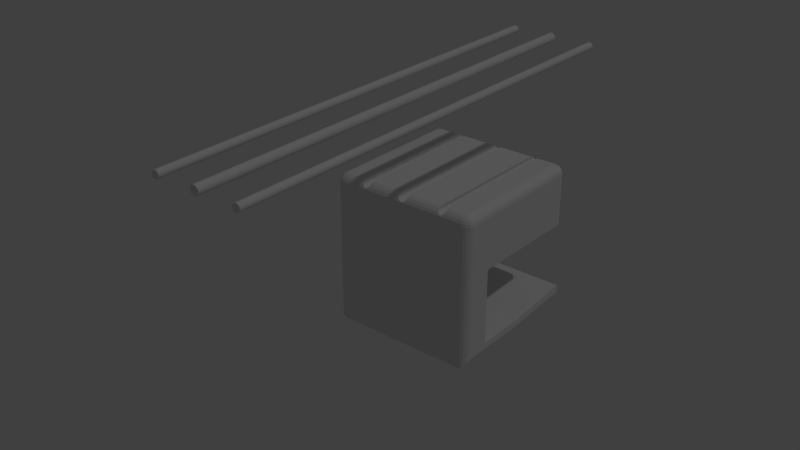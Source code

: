 # Source: cableWrangler.blend  (saved by Blender 2.76.0; exported with 4.5.12 LTS)
import bpy
from mathutils import Matrix  # noqa: F401  (used for matrix-valued properties, if any)

bpy.ops.wm.read_factory_settings(use_empty=True)
scene = bpy.context.scene
scene.name = 'Scene'

# ---- collections
col_collection_1 = bpy.data.collections.new('Collection 1'); scene.collection.children.link(col_collection_1)

# ---- world
world_world = bpy.data.worlds.new('World'); scene.world = world_world
world_world.color = (0.05088, 0.05088, 0.05088)
world_world.use_sun_shadow = False
world_world.sun_shadow_jitter_overblur = 0.0
world_world.cycles.sampling_method = 'MANUAL'
world_world.cycles.sample_map_resolution = 256

# ---- lights
light_lamp = bpy.data.lights.new('Lamp', 'POINT')
light_lamp.transmission_factor = 0.0
light_lamp.cutoff_distance = 30.0
light_lamp.energy = 100.0
light_lamp.shadow_buffer_clip_start = 1.001
light_lamp.shadow_soft_size = 0.1
light_lamp.shadow_maximum_resolution = 0.006
light_lamp.use_absolute_resolution = True
light_lamp.cycles.use_multiple_importance_sampling = False

# ---- meshes
me_cylinder = bpy.data.meshes.new('Cylinder')
me_cylinder.from_pydata([(0.0, 1.0, -1.0), (0.0, 1.0, 1.0), (0.1951, 0.9808, -1.0), (0.1951, 0.9808, 1.0), (0.3827, 0.9239, -1.0), (0.3827, 0.9239, 1.0), (0.5556, 0.8315, -1.0), (0.5556, 0.8315, 1.0), (0.7071, 0.7071, -1.0), (0.7071, 0.7071, 1.0), (0.8315, 0.5556, -1.0), (0.8315, 0.5556, 1.0), (0.9239, 0.3827, -1.0), (0.9239, 0.3827, 1.0), (0.9808, 0.1951, -1.0), (0.9808, 0.1951, 1.0), (1.0, 7.55e-08, -1.0), (1.0, 7.55e-08, 1.0), (0.9808, -0.1951, -1.0), (0.9808, -0.1951, 1.0), (0.9239, -0.3827, -1.0), (0.9239, -0.3827, 1.0), (0.8315, -0.5556, -1.0), (0.8315, -0.5556, 1.0), (0.7071, -0.7071, -1.0), (0.7071, -0.7071, 1.0), (0.5556, -0.8315, -1.0), (0.5556, -0.8315, 1.0), (0.3827, -0.9239, -1.0), (0.3827, -0.9239, 1.0), (0.1951, -0.9808, -1.0), (0.1951, -0.9808, 1.0), (-3.258e-07, -1.0, -1.0), (-3.258e-07, -1.0, 1.0), (-0.1951, -0.9808, -1.0), (-0.1951, -0.9808, 1.0), (-0.3827, -0.9239, -1.0), (-0.3827, -0.9239, 1.0), (-0.5556, -0.8315, -1.0), (-0.5556, -0.8315, 1.0), (-0.7071, -0.7071, -1.0), (-0.7071, -0.7071, 1.0), (-0.8315, -0.5556, -1.0), (-0.8315, -0.5556, 1.0), (-0.9239, -0.3827, -1.0), (-0.9239, -0.3827, 1.0), (-0.9808, -0.1951, -1.0), (-0.9808, -0.1951, 1.0), (-1.0, 9.656e-07, -1.0), (-1.0, 9.656e-07, 1.0), (-0.9808, 0.1951, -1.0), (-0.9808, 0.1951, 1.0), (-0.9239, 0.3827, -1.0), (-0.9239, 0.3827, 1.0), (-0.8315, 0.5556, -1.0), (-0.8315, 0.5556, 1.0), (-0.7071, 0.7071, -1.0), (-0.7071, 0.7071, 1.0), (-0.5556, 0.8315, -1.0), (-0.5556, 0.8315, 1.0), (-0.3827, 0.9239, -1.0), (-0.3827, 0.9239, 1.0), (-0.1951, 0.9808, -1.0), (-0.1951, 0.9808, 1.0), (22.4, 1.0, -1.0), (22.4, 1.0, 1.0), (22.6, 0.9808, -1.0), (22.6, 0.9808, 1.0), (22.79, 0.9239, -1.0), (22.79, 0.9239, 1.0), (22.96, 0.8315, -1.0), (22.96, 0.8315, 1.0), (23.11, 0.7071, -1.0), (23.11, 0.7071, 1.0), (23.23, 0.5556, -1.0), (23.23, 0.5556, 1.0), (23.33, 0.3827, -1.0), (23.33, 0.3827, 1.0), (23.38, 0.1951, -1.0), (23.38, 0.1951, 1.0), (23.4, 1.518e-07, -1.0), (23.4, 1.518e-07, 1.0), (23.38, -0.1951, -1.0), (23.38, -0.1951, 1.0), (23.33, -0.3827, -1.0), (23.33, -0.3827, 1.0), (23.23, -0.5556, -1.0), (23.23, -0.5556, 1.0), (23.11, -0.7071, -1.0), (23.11, -0.7071, 1.0), (22.96, -0.8315, -1.0), (22.96, -0.8315, 1.0), (22.79, -0.9239, -1.0), (22.79, -0.9239, 1.0), (22.6, -0.9808, -1.0), (22.6, -0.9808, 1.0), (22.4, -1.0, -1.0), (22.4, -1.0, 1.0), (22.21, -0.9808, -1.0), (22.21, -0.9808, 1.0), (22.02, -0.9239, -1.0), (22.02, -0.9239, 1.0), (21.85, -0.8315, -1.0), (21.85, -0.8315, 1.0), (21.7, -0.7071, -1.0), (21.7, -0.7071, 1.0), (21.57, -0.5556, -1.0), (21.57, -0.5556, 1.0), (21.48, -0.3827, -1.0), (21.48, -0.3827, 1.0), (21.42, -0.1951, -1.0), (21.42, -0.1951, 1.0), (21.4, 8.893e-07, -1.0), (21.4, 8.893e-07, 1.0), (21.42, 0.1951, -1.0), (21.42, 0.1951, 1.0), (21.48, 0.3827, -1.0), (21.48, 0.3827, 1.0), (21.57, 0.5556, -1.0), (21.57, 0.5556, 1.0), (21.7, 0.7071, -1.0), (21.7, 0.7071, 1.0), (21.85, 0.8315, -1.0), (21.85, 0.8315, 1.0), (22.02, 0.9239, -1.0), (22.02, 0.9239, 1.0), (22.21, 0.9808, -1.0), (22.21, 0.9808, 1.0), (11.1, 1.2, -1.0), (11.1, 1.2, 1.0), (11.33, 1.177, -1.0), (11.33, 1.177, 1.0), (11.56, 1.109, -1.0), (11.56, 1.109, 1.0), (11.76, 0.9979, -1.0), (11.76, 0.9979, 1.0), (11.95, 0.8487, -1.0), (11.95, 0.8487, 1.0), (12.09, 0.6669, -1.0), (12.09, 0.6669, 1.0), (12.21, 0.4594, -1.0), (12.21, 0.4594, 1.0), (12.27, 0.2343, -1.0), (12.27, 0.2343, 1.0), (12.3, 0.0001833, -1.0), (12.3, 0.0001833, 1.0), (12.27, -0.2339, -1.0), (12.27, -0.2339, 1.0), (12.21, -0.459, -1.0), (12.21, -0.459, 1.0), (12.09, -0.6665, -1.0), (12.09, -0.6665, 1.0), (11.95, -0.8483, -1.0), (11.95, -0.8483, 1.0), (11.76, -0.9976, -1.0), (11.76, -0.9976, 1.0), (11.56, -1.108, -1.0), (11.56, -1.108, 1.0), (11.33, -1.177, -1.0), (11.33, -1.177, 1.0), (11.1, -1.2, -1.0), (11.1, -1.2, 1.0), (10.86, -1.177, -1.0), (10.86, -1.177, 1.0), (10.64, -1.108, -1.0), (10.64, -1.108, 1.0), (10.43, -0.9976, -1.0), (10.43, -0.9976, 1.0), (10.25, -0.8483, -1.0), (10.25, -0.8483, 1.0), (10.1, -0.6665, -1.0), (10.1, -0.6665, 1.0), (9.988, -0.459, -1.0), (9.988, -0.459, 1.0), (9.92, -0.2339, -1.0), (9.92, -0.2339, 1.0), (9.897, 0.0001842, -1.0), (9.897, 0.0001842, 1.0), (9.92, 0.2343, -1.0), (9.92, 0.2343, 1.0), (9.988, 0.4594, -1.0), (9.988, 0.4594, 1.0), (10.1, 0.6669, -1.0), (10.1, 0.6669, 1.0), (10.25, 0.8487, -1.0), (10.25, 0.8487, 1.0), (10.43, 0.9979, -1.0), (10.43, 0.9979, 1.0), (10.64, 1.109, -1.0), (10.64, 1.109, 1.0), (10.86, 1.177, -1.0), (10.86, 1.177, 1.0)], [], [(0, 1, 3, 2), (2, 3, 5, 4), (4, 5, 7, 6), (6, 7, 9, 8), (8, 9, 11, 10), (10, 11, 13, 12), (12, 13, 15, 14), (14, 15, 17, 16), (16, 17, 19, 18), (18, 19, 21, 20), (20, 21, 23, 22), (22, 23, 25, 24), (24, 25, 27, 26), (26, 27, 29, 28), (28, 29, 31, 30), (30, 31, 33, 32), (32, 33, 35, 34), (34, 35, 37, 36), (36, 37, 39, 38), (38, 39, 41, 40), (40, 41, 43, 42), (42, 43, 45, 44), (44, 45, 47, 46), (46, 47, 49, 48), (48, 49, 51, 50), (50, 51, 53, 52), (52, 53, 55, 54), (54, 55, 57, 56), (56, 57, 59, 58), (58, 59, 61, 60), (3, 1, 63, 61, 59, 57, 55, 53, 51, 49, 47, 45, 43, 41, 39, 37, 35, 33, 31, 29, 27, 25, 23, 21, 19, 17, 15, 13, 11, 9, 7, 5), (62, 63, 1, 0), (60, 61, 63, 62), (0, 2, 4, 6, 8, 10, 12, 14, 16, 18, 20, 22, 24, 26, 28, 30, 32, 34, 36, 38, 40, 42, 44, 46, 48, 50, 52, 54, 56, 58, 60, 62), (64, 65, 67, 66), (66, 67, 69, 68), (68, 69, 71, 70), (70, 71, 73, 72), (72, 73, 75, 74), (74, 75, 77, 76), (76, 77, 79, 78), (78, 79, 81, 80), (80, 81, 83, 82), (82, 83, 85, 84), (84, 85, 87, 86), (86, 87, 89, 88), (88, 89, 91, 90), (90, 91, 93, 92), (92, 93, 95, 94), (94, 95, 97, 96), (96, 97, 99, 98), (98, 99, 101, 100), (100, 101, 103, 102), (102, 103, 105, 104), (104, 105, 107, 106), (106, 107, 109, 108), (108, 109, 111, 110), (110, 111, 113, 112), (112, 113, 115, 114), (114, 115, 117, 116), (116, 117, 119, 118), (118, 119, 121, 120), (120, 121, 123, 122), (122, 123, 125, 124), (67, 65, 127, 125, 123, 121, 119, 117, 115, 113, 111, 109, 107, 105, 103, 101, 99, 97, 95, 93, 91, 89, 87, 85, 83, 81, 79, 77, 75, 73, 71, 69), (126, 127, 65, 64), (124, 125, 127, 126), (64, 66, 68, 70, 72, 74, 76, 78, 80, 82, 84, 86, 88, 90, 92, 94, 96, 98, 100, 102, 104, 106, 108, 110, 112, 114, 116, 118, 120, 122, 124, 126), (128, 129, 131, 130), (130, 131, 133, 132), (132, 133, 135, 134), (134, 135, 137, 136), (136, 137, 139, 138), (138, 139, 141, 140), (140, 141, 143, 142), (142, 143, 145, 144), (144, 145, 147, 146), (146, 147, 149, 148), (148, 149, 151, 150), (150, 151, 153, 152), (152, 153, 155, 154), (154, 155, 157, 156), (156, 157, 159, 158), (158, 159, 161, 160), (160, 161, 163, 162), (162, 163, 165, 164), (164, 165, 167, 166), (166, 167, 169, 168), (168, 169, 171, 170), (170, 171, 173, 172), (172, 173, 175, 174), (174, 175, 177, 176), (176, 177, 179, 178), (178, 179, 181, 180), (180, 181, 183, 182), (182, 183, 185, 184), (184, 185, 187, 186), (186, 187, 189, 188), (131, 129, 191, 189, 187, 185, 183, 181, 179, 177, 175, 173, 171, 169, 167, 165, 163, 161, 159, 157, 155, 153, 151, 149, 147, 145, 143, 141, 139, 137, 135, 133), (190, 191, 129, 128), (188, 189, 191, 190), (128, 130, 132, 134, 136, 138, 140, 142, 144, 146, 148, 150, 152, 154, 156, 158, 160, 162, 164, 166, 168, 170, 172, 174, 176, 178, 180, 182, 184, 186, 188, 190)])
me_cylinder.use_remesh_preserve_volume = False
me_cylinder.use_remesh_preserve_attributes = False
me_cylinder.use_mirror_vertex_groups = False
me_cylinder.update()
me_plane = bpy.data.meshes.new('Plane')
me_plane.from_pydata([(0.0, 0.02448, -0.02006), (0.0, 0.02443, -0.01772), (0.05, 0.02443, -0.01772), (0.05, 0.02448, -0.02006), (0.04985, 0.02435, -0.02103), (0.0, 0.01955, -0.01819), (0.0, 0.01957, -0.02025), (0.05, 0.01955, -0.01819), (0.05, 0.01957, -0.02025), (0.0001529, 0.02435, -0.02103), (0.04985, 0.01957, -0.02122), (0.0, 0.01466, -0.01866), (0.0, 0.01467, -0.02064), (0.05, 0.01466, -0.01866), (0.05, 0.01467, -0.02064), (0.0494, 0.02392, -0.02192), (0.04985, 0.01468, -0.0216), (0.0494, 0.01958, -0.02209), (0.0, 0.009781, -0.01913), (0.0, 0.009789, -0.02107), (0.0001529, 0.01957, -0.02122), (0.0001529, 0.01468, -0.02161), (0.05, 0.009781, -0.01913), (0.05, 0.009789, -0.02107), (0.0005968, 0.02392, -0.02192), (0.04985, 0.009792, -0.02204), (0.0494, 0.01468, -0.02248), (0.0, 0.004899, -0.0196), (0.0, 0.004904, -0.02153), (0.0001529, 0.009792, -0.02204), (0.0005968, 0.01958, -0.02209), (0.05, 0.004899, -0.0196), (0.05, 0.004904, -0.02152), (0.04871, 0.02325, -0.02264), (0.04871, 0.01959, -0.02278), (0.0494, 0.009796, -0.02291), (0.04871, 0.01469, -0.02317), (0.0, 0.0, -0.02), (0.0, 0.0, -0.02187), (0.0005968, 0.01468, -0.02248), (0.0005968, 0.009796, -0.02291), (0.05, 0.0, -0.02), (0.05, 0.0, -0.02187), (0.04985, 0.004907, -0.02249), (0.001288, 0.02325, -0.02264), (0.0494, 0.00491, -0.02336), (0.04871, 0.009798, -0.0236), (0.0, -0.005, -0.02), (0.0, -0.005, -0.02187), (0.0001529, 0.004907, -0.02249), (0.001288, 0.01469, -0.02317), (0.001288, 0.01959, -0.02278), (0.05, -0.005, -0.02), (0.05, -0.005, -0.02187), (0.04985, 0.0, -0.02284), (0.04784, 0.02239, -0.02312), (0.04784, 0.01959, -0.02323), (0.04784, 0.01469, -0.02361), (0.04871, 0.004912, -0.02406), (0.04784, 0.0098, -0.02405), (0.0, -0.01, -0.02), (0.0, -0.01, -0.02187), (0.0001529, 0.0, -0.02284), (0.0001529, -0.005, -0.02284), (0.0005968, 0.00491, -0.02336), (0.001288, 0.009798, -0.0236), (0.05, -0.01, -0.02), (0.05, -0.01, -0.02187), (0.04985, -0.005, -0.02284), (0.0494, 0.0, -0.02371), (0.002159, 0.02239, -0.02312), (0.04871, 0.0, -0.0244), (0.04784, 0.004913, -0.0245), (0.0, -0.015, -0.02), (0.0, -0.015, -0.02187), (0.0001529, -0.01, -0.02284), (0.0005968, 0.0, -0.02371), (0.0005968, -0.005, -0.02371), (0.002159, 0.01469, -0.02361), (0.002159, 0.01959, -0.02323), (0.05, -0.015, -0.02), (0.05, -0.015, -0.02187), (0.04985, -0.01, -0.02284), (0.0494, -0.005, -0.02371), (0.04688, 0.02142, -0.02331), (0.04688, 0.0196, -0.02338), (0.04688, 0.01469, -0.02377), (0.04688, 0.0098, -0.0242), (0.04784, 0.0, -0.02485), (0.04688, 0.004913, -0.02465), (0.0, -0.02, -0.02), (0.0, -0.02, -0.02187), (0.0001529, -0.015, -0.02284), (0.0005968, -0.01, -0.02371), (0.001288, 0.0, -0.0244), (0.001288, -0.005, -0.0244), (0.001288, 0.004912, -0.02406), (0.002159, 0.0098, -0.02405), (0.0, -0.015, -0.015), (0.05, -0.015, -0.015), (0.05, -0.02, -0.02), (0.05, -0.02, -0.02187), (0.04985, -0.015, -0.02284), (0.0494, -0.01, -0.02371), (0.04871, -0.005, -0.0244), (0.003125, 0.02142, -0.02331), (0.04784, -0.005, -0.02485), (0.04688, 0.0, -0.025), (0.0, -0.02188, -0.02), (0.0, -0.02188, -0.02187), (0.0, -0.02, -0.015), (0.0001529, -0.02, -0.02284), (0.0005968, -0.015, -0.02371), (0.001288, -0.01, -0.0244), (0.002159, 0.0, -0.02485), (0.002159, -0.005, -0.02485), (0.003125, 0.01469, -0.02377), (0.003125, 0.0196, -0.02338), (0.0, -0.015, -0.01), (0.05, -0.015, -0.01), (0.05, -0.02, -0.015), (0.05, -0.02188, -0.02), (0.05, -0.02188, -0.02187), (0.04985, -0.02, -0.02284), (0.0494, -0.015, -0.02371), (0.04871, -0.01, -0.0244), (0.003125, 0.0098, -0.0242), (0.003125, 0.004913, -0.02465), (0.04784, -0.01, -0.02485), (0.04688, -0.005, -0.025), (0.003125, 0.0, -0.025), (0.0001529, -0.02284, -0.02284), (0.0001529, -0.02284, -0.02), (0.0, -0.02188, -0.015), (0.0, -0.02, -0.01), (0.0005968, -0.02, -0.02371), (0.001288, -0.015, -0.0244), (0.002159, -0.01, -0.02485), (0.002159, 0.004913, -0.0245), (0.003125, -0.005, -0.025), (0.0, -0.015, -0.005), (0.05, -0.015, -0.005), (0.05, -0.02, -0.01), (0.05, -0.02188, -0.015), (0.04985, -0.02284, -0.02), (0.04985, -0.02284, -0.02284), (0.0494, -0.02, -0.02371), (0.04871, -0.015, -0.0244), (0.04784, -0.015, -0.02485), (0.04688, -0.01, -0.025), (0.0001529, -0.02284, -0.015), (0.0005968, -0.02371, -0.02371), (0.0005968, -0.02371, -0.02), (0.0, -0.02188, -0.01), (0.0, -0.02, -0.005), (0.001288, -0.02, -0.0244), (0.002159, -0.015, -0.02485), (0.003125, -0.01, -0.025), (0.0, -0.015, 0.0), (0.05, -0.015, 0.0), (0.05, -0.02, -0.005), (0.05, -0.02188, -0.01), (0.04985, -0.02284, -0.015), (0.0494, -0.02371, -0.02), (0.0494, -0.02371, -0.02371), (0.04871, -0.02, -0.0244), (0.04784, -0.02, -0.02485), (0.04688, -0.015, -0.025), (0.0001529, -0.02284, -0.01), (0.0005968, -0.02371, -0.015), (0.001288, -0.0244, -0.0244), (0.001288, -0.0244, -0.02), (0.0, -0.02188, -0.005), (0.0, -0.02, 0.0), (0.002159, -0.02, -0.02485), (0.003125, -0.015, -0.025), (0.0, -0.015, 0.005), (0.05, -0.015, 0.005), (0.05, -0.02, 0.0), (0.05, -0.02188, -0.005), (0.04985, -0.02284, -0.01), (0.0494, -0.02371, -0.015), (0.04871, -0.0244, -0.02), (0.04871, -0.0244, -0.0244), (0.04784, -0.02485, -0.02485), (0.04688, -0.02, -0.025), (0.0001529, -0.02284, -0.005), (0.0005968, -0.02371, -0.01), (0.001288, -0.0244, -0.015), (0.002159, -0.02485, -0.02485), (0.002159, -0.02485, -0.02), (0.0, -0.02188, 0.0), (0.0, -0.02, 0.005), (0.003125, -0.02, -0.025), (0.0, -0.01, 0.005), (0.05, -0.01, 0.005), (0.05, -0.02, 0.005), (0.05, -0.02188, 0.0), (0.04985, -0.02284, -0.005), (0.0494, -0.02371, -0.01), (0.04871, -0.0244, -0.015), (0.04784, -0.02485, -0.02), (0.04688, -0.025, -0.025), (0.0001529, -0.02284, 0.0), (0.0005968, -0.02371, -0.005), (0.001288, -0.0244, -0.01), (0.002159, -0.02485, -0.015), (0.003125, -0.025, -0.025), (0.003125, -0.025, -0.02), (0.0, -0.02188, 0.005), (0.0, -0.02, 0.01), (0.0, -0.015, 0.01), (0.0, -0.01, 0.01), (0.0, -0.005, 0.005), (0.05, -0.005, 0.005), (0.05, -0.015, 0.01), (0.05, -0.01, 0.01), (0.05, -0.02, 0.01), (0.05, -0.02188, 0.005), (0.04985, -0.02284, 0.0), (0.0494, -0.02371, -0.005), (0.04871, -0.0244, -0.01), (0.04784, -0.02485, -0.015), (0.04688, -0.025, -0.02), (0.0001529, -0.02284, 0.005), (0.0005968, -0.02371, 0.0), (0.001288, -0.0244, -0.005), (0.002159, -0.02485, -0.01), (0.003125, -0.025, -0.015), (0.0, -0.02188, 0.01), (0.0, -0.02, 0.015), (0.0, -0.015, 0.015), (0.0, -0.01, 0.015), (0.0, -0.005, 0.01), (0.0, 0.0, 0.005), (0.05, 0.0, 0.005), (0.05, -0.005, 0.01), (0.05, -0.015, 0.015), (0.05, -0.01, 0.015), (0.05, -0.02, 0.015), (0.05, -0.02188, 0.01), (0.04985, -0.02284, 0.005), (0.0494, -0.02371, 0.0), (0.04871, -0.0244, -0.005), (0.04784, -0.02485, -0.01), (0.04688, -0.025, -0.015), (0.0001529, -0.02284, 0.01), (0.0005968, -0.02371, 0.005), (0.001288, -0.0244, 0.0), (0.002159, -0.02485, -0.005), (0.003125, -0.025, -0.01), (0.0, -0.02188, 0.015), (0.0, -0.02, 0.02), (0.0, -0.015, 0.02), (0.0, -0.01, 0.02), (0.0, -0.005, 0.015), (0.0, 0.0, 0.01), (0.0, 0.005, 0.005), (0.05, 0.005, 0.005), (0.05, 0.0, 0.01), (0.05, -0.005, 0.015), (0.05, -0.015, 0.02), (0.05, -0.01, 0.02), (0.05, -0.02, 0.02), (0.05, -0.02188, 0.015), (0.04985, -0.02284, 0.01), (0.0494, -0.02371, 0.005), (0.04871, -0.0244, 0.0), (0.04784, -0.02485, -0.005), (0.04688, -0.025, -0.01), (0.0001529, -0.02284, 0.015), (0.0005968, -0.02371, 0.01), (0.001288, -0.0244, 0.005), (0.002159, -0.02485, 0.0), (0.003125, -0.025, -0.005), (0.0, -0.02188, 0.02), (0.0, -0.02, 0.02188), (0.0, -0.015, 0.02188), (0.0, -0.01, 0.02188), (0.0, -0.005, 0.02), (0.0, 0.0, 0.015), (0.0, 0.005, 0.01), (0.0, 0.01, 0.005), (0.05, 0.01, 0.005), (0.05, 0.005, 0.01), (0.05, 0.0, 0.015), (0.05, -0.005, 0.02), (0.05, -0.015, 0.02188), (0.05, -0.01, 0.02188), (0.05, -0.02, 0.02188), (0.05, -0.02188, 0.02), (0.04985, -0.02284, 0.015), (0.0494, -0.02371, 0.01), (0.04871, -0.0244, 0.005), (0.04784, -0.02485, 0.0), (0.04688, -0.025, -0.005), (0.0001529, -0.02284, 0.02), (0.0005968, -0.02371, 0.015), (0.001288, -0.0244, 0.01), (0.002159, -0.02485, 0.005), (0.003125, -0.025, 0.0), (0.0, -0.02188, 0.02188), (0.0001529, -0.02, 0.02284), (0.0001529, -0.015, 0.02284), (0.0001529, -0.01, 0.02284), (0.0, -0.005, 0.02188), (0.0, 0.0, 0.02), (0.0, 0.005, 0.015), (0.0, 0.01, 0.01), (0.0, 0.015, 0.005), (0.05, 0.015, 0.005), (0.05, 0.01, 0.01), (0.05, 0.005, 0.015), (0.05, 0.0, 0.02), (0.05, -0.005, 0.02188), (0.04985, -0.01, 0.02284), (0.04985, -0.015, 0.02284), (0.04985, -0.02, 0.02284), (0.05, -0.02188, 0.02188), (0.04985, -0.02284, 0.02), (0.0494, -0.02371, 0.015), (0.04871, -0.0244, 0.01), (0.04784, -0.02485, 0.005), (0.04688, -0.025, 0.0), (0.0005968, -0.02371, 0.02), (0.001288, -0.0244, 0.015), (0.002159, -0.02485, 0.01), (0.003125, -0.025, 0.005), (0.0001531, -0.02188, 0.02284), (0.0005968, -0.02, 0.02371), (0.0005968, -0.015, 0.02371), (0.0001529, -0.005, 0.02284), (0.0005968, -0.01, 0.02371), (0.0, 0.0, 0.02188), (0.0, 0.005, 0.02), (0.0, 0.01, 0.015), (0.0, 0.015, 0.01), (0.0, 0.02, 0.005), (0.05, 0.02, 0.005), (0.05, 0.015, 0.01), (0.05, 0.01, 0.015), (0.05, 0.005, 0.02), (0.05, 0.0, 0.02188), (0.04985, -0.005, 0.02284), (0.0494, -0.01, 0.02371), (0.0494, -0.015, 0.02371), (0.0494, -0.02, 0.02371), (0.04985, -0.02284, 0.02188), (0.0494, -0.02371, 0.02), (0.04871, -0.0244, 0.015), (0.04784, -0.02485, 0.01), (0.04688, -0.025, 0.005), (0.0001531, -0.02284, 0.02188), (0.001288, -0.0244, 0.02), (0.002159, -0.02485, 0.015), (0.003125, -0.025, 0.01), (0.0003343, -0.02287, 0.02287), (0.0005966, -0.02188, 0.02371), (0.001288, -0.02, 0.0244), (0.001288, -0.015, 0.0244), (0.0001529, 0.0, 0.02284), (0.0005968, -0.005, 0.02371), (0.001288, -0.01, 0.0244), (0.0, 0.005, 0.02188), (0.0, 0.01, 0.02), (0.0, 0.015, 0.015), (0.0, 0.02, 0.01), (0.0, 0.02188, 0.005), (0.0001529, 0.02284, 0.005), (0.0005968, 0.02371, 0.005), (0.001288, 0.0244, 0.005), (0.002159, 0.02485, 0.005), (0.003125, 0.025, 0.005), (0.04688, 0.025, 0.005), (0.04784, 0.02485, 0.005), (0.04871, 0.0244, 0.005), (0.0494, 0.02371, 0.005), (0.04985, 0.02284, 0.005), (0.05, 0.02188, 0.005), (0.05, 0.02, 0.01), (0.05, 0.015, 0.015), (0.05, 0.01, 0.02), (0.05, 0.005, 0.02188), (0.04985, 0.0, 0.02284), (0.0494, -0.005, 0.02371), (0.04871, -0.01, 0.0244), (0.04871, -0.015, 0.0244), (0.04871, -0.02, 0.0244), (0.04985, -0.02188, 0.02284), (0.04967, -0.02287, 0.02287), (0.0494, -0.02371, 0.02188), (0.04871, -0.0244, 0.02), (0.04784, -0.02485, 0.015), (0.04688, -0.025, 0.01), (0.0005966, -0.02371, 0.02188), (0.002159, -0.02485, 0.02), (0.003125, -0.025, 0.015), (0.0007552, -0.02284, 0.02367), (0.001288, -0.02188, 0.0244), (0.002159, -0.02, 0.02485), (0.002159, -0.015, 0.02485), (0.0001529, 0.005, 0.02284), (0.0005968, 0.0, 0.02371), (0.001288, -0.005, 0.0244), (0.002159, -0.01, 0.02485), (0.0, 0.01, 0.02188), (0.0, 0.015, 0.02), (0.0, 0.02, 0.015), (0.0, 0.02188, 0.01), (0.0001529, 0.02284, 0.01), (0.0005968, 0.02371, 0.01), (0.001288, 0.0244, 0.01), (0.002159, 0.02485, 0.01), (0.003125, 0.025, 0.01), (0.04688, 0.025, 0.01), (0.04784, 0.02485, 0.01), (0.04871, 0.0244, 0.01), (0.0494, 0.02371, 0.01), (0.04985, 0.02284, 0.01), (0.05, 0.02188, 0.01), (0.05, 0.02, 0.015), (0.05, 0.015, 0.02), (0.05, 0.01, 0.02188), (0.04985, 0.005, 0.02284), (0.0494, 0.0, 0.02371), (0.04871, -0.005, 0.0244), (0.04784, -0.01, 0.02485), (0.04784, -0.015, 0.02485), (0.04784, -0.02, 0.02485), (0.0494, -0.02188, 0.02371), (0.04924, -0.02367, 0.02284), (0.04871, -0.0244, 0.02188), (0.04784, -0.02485, 0.02), (0.04688, -0.025, 0.015), (0.0007529, -0.02367, 0.02283), (0.001288, -0.0244, 0.02188), (0.003125, -0.025, 0.02), (0.001052, -0.02353, 0.02353), (0.002159, -0.02188, 0.02485), (0.003125, -0.02, 0.025), (0.003125, -0.015, 0.025), (0.0001529, 0.01, 0.02284), (0.0005968, 0.005, 0.02371), (0.001288, 0.0, 0.0244), (0.002159, -0.005, 0.02485), (0.003125, -0.01, 0.025), (0.0, 0.015, 0.02188), (0.0, 0.02, 0.02), (0.0, 0.02188, 0.015), (0.0001529, 0.02284, 0.015), (0.0005968, 0.02371, 0.015), (0.001288, 0.0244, 0.015), (0.002159, 0.02485, 0.015), (0.003125, 0.025, 0.015), (0.04688, 0.025, 0.015), (0.04784, 0.02485, 0.015), (0.04871, 0.0244, 0.015), (0.0494, 0.02371, 0.015), (0.04985, 0.02284, 0.015), (0.05, 0.02188, 0.015), (0.05, 0.02, 0.02), (0.05, 0.015, 0.02188), (0.04985, 0.01, 0.02284), (0.0494, 0.005, 0.02371), (0.04871, 0.0, 0.0244), (0.04784, -0.005, 0.02485), (0.04688, -0.01, 0.025), (0.04688, -0.015, 0.025), (0.04688, -0.02, 0.025), (0.04871, -0.02188, 0.0244), (0.04925, -0.02283, 0.02367), (0.04895, -0.02353, 0.02353), (0.04784, -0.02485, 0.02188), (0.04688, -0.025, 0.02), (0.001329, -0.02424, 0.02284), (0.002159, -0.02485, 0.02188), (0.001331, -0.02283, 0.02425), (0.003125, -0.02188, 0.025), (0.01059, -0.02, 0.025), (0.01059, -0.015, 0.025), (0.0001529, 0.015, 0.02284), (0.0005968, 0.01, 0.02371), (0.001288, 0.005, 0.0244), (0.002159, 0.0, 0.02485), (0.003125, -0.005, 0.025), (0.01059, -0.01, 0.025), (0.0, 0.02, 0.02188), (0.0, 0.02188, 0.02), (0.0001529, 0.02284, 0.02), (0.0005968, 0.02371, 0.02), (0.001288, 0.0244, 0.02), (0.002159, 0.02485, 0.02), (0.003125, 0.025, 0.02), (0.04688, 0.025, 0.02), (0.04784, 0.02485, 0.02), (0.04871, 0.0244, 0.02), (0.0494, 0.02371, 0.02), (0.04985, 0.02284, 0.02), (0.05, 0.02188, 0.02), (0.05, 0.02, 0.02188), (0.04985, 0.015, 0.02284), (0.0494, 0.01, 0.02371), (0.04871, 0.005, 0.0244), (0.04784, 0.0, 0.02485), (0.04688, -0.005, 0.025), (0.04077, -0.015, 0.025), (0.04077, -0.01, 0.025), (0.04077, -0.02, 0.025), (0.04784, -0.02188, 0.02485), (0.04867, -0.02284, 0.02424), (0.04867, -0.02425, 0.02283), (0.04688, -0.025, 0.02188), (0.001472, -0.02395, 0.02353), (0.003125, -0.025, 0.02188), (0.001472, -0.02353, 0.02395), (0.002128, -0.02287, 0.02467), (0.01059, -0.02188, 0.025), (0.0001529, 0.02, 0.02284), (0.0005968, 0.015, 0.02371), (0.001288, 0.01, 0.0244), (0.002159, 0.005, 0.02485), (0.003125, 0.0, 0.025), (0.01059, -0.005, 0.025), (0.0, 0.02188, 0.02188), (0.0001531, 0.02284, 0.02188), (0.0005966, 0.02371, 0.02188), (0.001288, 0.0244, 0.02188), (0.002159, 0.02485, 0.02188), (0.003125, 0.025, 0.02188), (0.04688, 0.025, 0.02188), (0.04784, 0.02485, 0.02188), (0.04871, 0.0244, 0.02188), (0.0494, 0.02371, 0.02188), (0.04985, 0.02284, 0.02188), (0.05, 0.02188, 0.02188), (0.04985, 0.02, 0.02284), (0.0494, 0.015, 0.02371), (0.04871, 0.01, 0.0244), (0.04784, 0.005, 0.02485), (0.04688, 0.0, 0.025), (0.04077, -0.005, 0.025), (0.04077, -0.02188, 0.025), (0.04688, -0.02188, 0.025), (0.04853, -0.02353, 0.02395), (0.04853, -0.02395, 0.02353), (0.04787, -0.02467, 0.02287), (0.002133, -0.02467, 0.02287), (0.04688, -0.02485, 0.02284), (0.003125, -0.02485, 0.02284), (0.003125, -0.02284, 0.02485), (0.01051, -0.02284, 0.02485), (0.01052, -0.02269, 0.02487), (0.0005968, 0.02, 0.02371), (0.001288, 0.015, 0.0244), (0.002159, 0.01, 0.02485), (0.003125, 0.005, 0.025), (0.01059, 0.0, 0.025), (0.003125, 0.02485, 0.02284), (0.04688, 0.02485, 0.02284), (0.04985, 0.02188, 0.02284), (0.0494, 0.02, 0.02371), (0.04871, 0.015, 0.0244), (0.04784, 0.01, 0.02485), (0.04688, 0.005, 0.025), (0.04077, 0.0, 0.025), (0.04084, -0.02284, 0.02485), (0.04688, -0.02284, 0.02485), (0.04084, -0.02269, 0.02487), (0.04787, -0.02287, 0.02467), (0.002166, -0.02425, 0.02367), (0.04688, -0.0244, 0.02371), (0.04073, -0.0244, 0.02371), (0.04072, -0.02441, 0.0237), (0.04056, -0.02451, 0.02351), (0.04037, -0.02459, 0.02335), (0.04016, -0.02464, 0.02324), (0.03992, -0.02468, 0.02317), (0.0398, -0.02469, 0.02315), (0.03968, -0.02469, 0.02314), (0.03956, -0.02469, 0.02315), (0.03944, -0.02468, 0.02317), (0.0392, -0.02464, 0.02324), (0.03899, -0.02459, 0.02335), (0.0388, -0.02451, 0.02351), (0.03864, -0.02441, 0.0237), (0.03863, -0.0244, 0.02371), (0.02688, -0.0244, 0.02371), (0.0268, -0.02448, 0.02356), (0.02661, -0.0246, 0.02333), (0.02638, -0.02469, 0.02315), (0.02612, -0.02476, 0.02301), (0.02584, -0.02481, 0.02292), (0.02555, -0.02482, 0.02289), (0.02526, -0.02481, 0.02292), (0.02497, -0.02476, 0.02301), (0.02471, -0.02469, 0.02315), (0.02449, -0.0246, 0.02333), (0.0243, -0.02448, 0.02356), (0.02422, -0.0244, 0.02371), (0.01272, -0.0244, 0.02371), (0.01272, -0.02441, 0.0237), (0.01256, -0.02451, 0.02351), (0.01237, -0.02459, 0.02335), (0.01216, -0.02464, 0.02324), (0.01192, -0.02468, 0.02317), (0.0118, -0.02469, 0.02315), (0.01168, -0.02469, 0.02314), (0.01155, -0.02469, 0.02315), (0.01143, -0.02468, 0.02317), (0.0112, -0.02464, 0.02324), (0.01098, -0.02459, 0.02335), (0.01079, -0.02451, 0.02351), (0.01064, -0.02441, 0.0237), (0.01063, -0.0244, 0.02371), (0.003125, -0.0244, 0.02371), (0.002163, -0.02367, 0.02424), (0.003125, -0.02371, 0.0244), (0.01043, -0.02371, 0.0244), (0.01045, -0.02325, 0.02464), (0.0001531, 0.02188, 0.02284), (0.001288, 0.02, 0.0244), (0.002159, 0.015, 0.02485), (0.003125, 0.01, 0.025), (0.01059, 0.005, 0.025), (0.0003343, 0.02287, 0.02287), (0.0007552, 0.02367, 0.02284), (0.001331, 0.02425, 0.02283), (0.002128, 0.02467, 0.02287), (0.003125, 0.0244, 0.02371), (0.01063, 0.0244, 0.02371), (0.01064, 0.02441, 0.0237), (0.01079, 0.02451, 0.02351), (0.01098, 0.02459, 0.02335), (0.0112, 0.02464, 0.02324), (0.01143, 0.02468, 0.02317), (0.01164, 0.02469, 0.02315), (0.01168, 0.02469, 0.02314), (0.01188, 0.02468, 0.02316), (0.01192, 0.02468, 0.02317), (0.01216, 0.02464, 0.02324), (0.01237, 0.02459, 0.02335), (0.01256, 0.02451, 0.02351), (0.01272, 0.02441, 0.0237), (0.01272, 0.0244, 0.02371), (0.02422, 0.0244, 0.02371), (0.0243, 0.02448, 0.02356), (0.02449, 0.0246, 0.02333), (0.02471, 0.02469, 0.02315), (0.02497, 0.02476, 0.02301), (0.02526, 0.02481, 0.02292), (0.02555, 0.02482, 0.02289), (0.02584, 0.02481, 0.02292), (0.02612, 0.02476, 0.02301), (0.02638, 0.02469, 0.02315), (0.02661, 0.0246, 0.02333), (0.0268, 0.02448, 0.02356), (0.02688, 0.0244, 0.02371), (0.03863, 0.0244, 0.02371), (0.03864, 0.02441, 0.0237), (0.0388, 0.02451, 0.02351), (0.03899, 0.02459, 0.02335), (0.0392, 0.02464, 0.02324), (0.03944, 0.02468, 0.02317), (0.03964, 0.02469, 0.02315), (0.03968, 0.02469, 0.02314), (0.03988, 0.02468, 0.02316), (0.03992, 0.02468, 0.02317), (0.04016, 0.02464, 0.02324), (0.04037, 0.02459, 0.02335), (0.04056, 0.02451, 0.02351), (0.04072, 0.02441, 0.0237), (0.04073, 0.0244, 0.02371), (0.04688, 0.0244, 0.02371), (0.04787, 0.02467, 0.02287), (0.04867, 0.02424, 0.02284), (0.04925, 0.02367, 0.02283), (0.04967, 0.02287, 0.02287), (0.0494, 0.02188, 0.02371), (0.04871, 0.02, 0.0244), (0.04784, 0.015, 0.02485), (0.04688, 0.01, 0.025), (0.04077, 0.005, 0.025), (0.04093, -0.02371, 0.0244), (0.04688, -0.02371, 0.0244), (0.04091, -0.02325, 0.02464), (0.04783, -0.02367, 0.02425), (0.04784, -0.02424, 0.02367), (0.04093, -0.02372, 0.02439), (0.04091, -0.02397, 0.02415), (0.04084, -0.0242, 0.02391), (0.03853, -0.0242, 0.02391), (0.03845, -0.02397, 0.02415), (0.03843, -0.02372, 0.02439), (0.03843, -0.02371, 0.0244), (0.02705, -0.02371, 0.0244), (0.02705, -0.02372, 0.02439), (0.02702, -0.02402, 0.0241), (0.02693, -0.0243, 0.02382), (0.02416, -0.0243, 0.02382), (0.02408, -0.02402, 0.0241), (0.02405, -0.02372, 0.02439), (0.02405, -0.02371, 0.0244), (0.01293, -0.02371, 0.0244), (0.01293, -0.02372, 0.02439), (0.0129, -0.02397, 0.02415), (0.01283, -0.0242, 0.02391), (0.01052, -0.0242, 0.02391), (0.01045, -0.02397, 0.02415), (0.01043, -0.02372, 0.02439), (0.0005966, 0.02188, 0.02371), (0.002159, 0.02, 0.02485), (0.003125, 0.015, 0.025), (0.01059, 0.01, 0.025), (0.002163, 0.02424, 0.02367), (0.003125, 0.02371, 0.0244), (0.01043, 0.02371, 0.0244), (0.01043, 0.02372, 0.02439), (0.01045, 0.02397, 0.02415), (0.01052, 0.0242, 0.02391), (0.01293, 0.02371, 0.0244), (0.02405, 0.02371, 0.0244), (0.02405, 0.02372, 0.02439), (0.02408, 0.02402, 0.0241), (0.02416, 0.0243, 0.02382), (0.01283, 0.0242, 0.02391), (0.0129, 0.02397, 0.02415), (0.01293, 0.02372, 0.02439), (0.02705, 0.02371, 0.0244), (0.03843, 0.02371, 0.0244), (0.03843, 0.02372, 0.02439), (0.03845, 0.02397, 0.02415), (0.03853, 0.0242, 0.02391), (0.02693, 0.0243, 0.02382), (0.02702, 0.02402, 0.0241), (0.02705, 0.02372, 0.02439), (0.04093, 0.02371, 0.0244), (0.04688, 0.02371, 0.0244), (0.04084, 0.0242, 0.02391), (0.04091, 0.02397, 0.02415), (0.04093, 0.02372, 0.02439), (0.04783, 0.02425, 0.02367), (0.04924, 0.02284, 0.02367), (0.04871, 0.02188, 0.0244), (0.04784, 0.02, 0.02485), (0.04688, 0.015, 0.025), (0.04077, 0.01, 0.025), (0.03845, -0.02325, 0.02464), (0.03852, -0.02284, 0.02485), (0.02697, -0.02284, 0.02485), (0.02702, -0.02316, 0.02469), (0.02408, -0.02316, 0.02469), (0.02413, -0.02284, 0.02485), (0.01284, -0.02284, 0.02485), (0.0129, -0.02325, 0.02464), (0.0007529, 0.02283, 0.02367), (0.001288, 0.02188, 0.0244), (0.003125, 0.02, 0.025), (0.01059, 0.015, 0.025), (0.001052, 0.02353, 0.02353), (0.001472, 0.02395, 0.02353), (0.003125, 0.02284, 0.02485), (0.01051, 0.02284, 0.02485), (0.01045, 0.02325, 0.02464), (0.01284, 0.02284, 0.02485), (0.02413, 0.02284, 0.02485), (0.02408, 0.02316, 0.02469), (0.0129, 0.02325, 0.02464), (0.02697, 0.02284, 0.02485), (0.03852, 0.02284, 0.02485), (0.03845, 0.02325, 0.02464), (0.02702, 0.02316, 0.02469), (0.04084, 0.02284, 0.02485), (0.04688, 0.02284, 0.02485), (0.04091, 0.02325, 0.02464), (0.04784, 0.02367, 0.02424), (0.04853, 0.02395, 0.02353), (0.04895, 0.02353, 0.02353), (0.04784, 0.02188, 0.02485), (0.04688, 0.02, 0.025), (0.04077, 0.015, 0.025), (0.03853, -0.02269, 0.02487), (0.03859, -0.02188, 0.025), (0.02692, -0.02188, 0.025), (0.02693, -0.02209, 0.02497), (0.02416, -0.02209, 0.02497), (0.02418, -0.02188, 0.025), (0.01276, -0.02188, 0.025), (0.01283, -0.02269, 0.02487), (0.001329, 0.02284, 0.02424), (0.002159, 0.02188, 0.02485), (0.01059, 0.02, 0.025), (0.002166, 0.02367, 0.02425), (0.003125, 0.02188, 0.025), (0.01059, 0.02188, 0.025), (0.01052, 0.02269, 0.02487), (0.01276, 0.02188, 0.025), (0.02418, 0.02188, 0.025), (0.02416, 0.02209, 0.02497), (0.01283, 0.02269, 0.02487), (0.02692, 0.02188, 0.025), (0.03859, 0.02188, 0.025), (0.03853, 0.02269, 0.02487), (0.02693, 0.02209, 0.02497), (0.04077, 0.02188, 0.025), (0.04688, 0.02188, 0.025), (0.04084, 0.02269, 0.02487), (0.04853, 0.02353, 0.02395), (0.04867, 0.02283, 0.02425), (0.04077, 0.02, 0.025), (0.03859, -0.02, 0.025), (0.02692, -0.02, 0.025), (0.02418, -0.02, 0.025), (0.01276, -0.02, 0.025), (0.001472, 0.02353, 0.02395), (0.002133, 0.02287, 0.02467), (0.01276, 0.02, 0.025), (0.02418, 0.02, 0.025), (0.02692, 0.02, 0.025), (0.03859, 0.02, 0.025), (0.04787, 0.02287, 0.02467), (0.03859, -0.015, 0.025), (0.02692, -0.015, 0.025), (0.02418, -0.015, 0.025), (0.01276, -0.015, 0.025), (0.01276, 0.015, 0.025), (0.02418, 0.015, 0.025), (0.02692, 0.015, 0.025), (0.03859, 0.015, 0.025), (0.03859, -0.01, 0.025), (0.02692, -0.01, 0.025), (0.02418, -0.01, 0.025), (0.01276, -0.01, 0.025), (0.01276, 0.01, 0.025), (0.02418, 0.01, 0.025), (0.02692, 0.01, 0.025), (0.03859, 0.01, 0.025), (0.03859, -0.005, 0.025), (0.02692, -0.005, 0.025), (0.02418, -0.005, 0.025), (0.01276, -0.005, 0.025), (0.01276, 0.005, 0.025), (0.02418, 0.005, 0.025), (0.02692, 0.005, 0.025), (0.03859, 0.005, 0.025), (0.03859, 0.0, 0.025), (0.02692, 0.0, 0.025), (0.02418, 0.0, 0.025), (0.01276, 0.0, 0.025)], [], [(0, 1, 2, 3), (3, 4, 9, 0), (5, 1, 0, 6), (1, 5, 7, 2), (7, 8, 3, 2), (10, 4, 3, 8), (11, 5, 6, 12), (0, 9, 20, 6), (5, 11, 13, 7), (13, 14, 8, 7), (4, 15, 24, 9), (16, 10, 8, 14), (10, 17, 15, 4), (18, 11, 12, 19), (12, 6, 20, 21), (11, 18, 22, 13), (22, 23, 14, 13), (16, 14, 23, 25), (16, 26, 17, 10), (27, 18, 19, 28), (19, 12, 21, 29), (20, 30, 39, 21), (9, 24, 30, 20), (18, 27, 31, 22), (31, 32, 23, 22), (15, 33, 44, 24), (17, 34, 33, 15), (25, 35, 26, 16), (37, 27, 28, 38), (19, 29, 49, 28), (29, 21, 39, 40), (27, 37, 41, 31), (41, 42, 32, 31), (43, 25, 23, 32), (34, 17, 26, 36), (35, 25, 43, 45), (36, 26, 35, 46), (47, 37, 38, 48), (28, 49, 62, 38), (29, 40, 64, 49), (24, 44, 51, 30), (37, 47, 52, 41), (52, 53, 42, 41), (42, 54, 43, 32), (33, 55, 70, 44), (34, 56, 55, 33), (36, 57, 56, 34), (45, 58, 46, 35), (46, 59, 57, 36), (60, 47, 48, 61), (48, 38, 62, 63), (65, 40, 39, 50), (50, 39, 30, 51), (47, 60, 66, 52), (66, 67, 53, 52), (68, 54, 42, 53), (45, 43, 54, 69), (58, 45, 69, 71), (59, 46, 58, 72), (73, 60, 61, 74), (61, 48, 63, 75), (63, 62, 76, 77), (49, 64, 76, 62), (40, 65, 96, 64), (50, 78, 97, 65), (51, 79, 78, 50), (44, 70, 79, 51), (60, 73, 80, 66), (80, 81, 67, 66), (82, 68, 53, 67), (83, 69, 54, 68), (55, 84, 105, 70), (56, 85, 84, 55), (57, 86, 85, 56), (59, 87, 86, 57), (72, 58, 71, 88), (72, 89, 87, 59), (90, 73, 74, 91), (74, 61, 75, 92), (75, 63, 77, 93), (77, 76, 94, 95), (73, 98, 99, 80), (100, 101, 81, 80), (102, 82, 67, 81), (103, 83, 68, 82), (104, 71, 69, 83), (106, 88, 71, 104), (88, 107, 89, 72), (108, 90, 91, 109), (110, 98, 73, 90), (91, 74, 92, 111), (92, 75, 93, 112), (93, 77, 95, 113), (64, 96, 94, 76), (95, 94, 114, 115), (98, 118, 119, 99), (120, 100, 80, 99), (121, 122, 101, 100), (123, 102, 81, 101), (124, 103, 82, 102), (125, 104, 83, 103), (117, 105, 84, 85), (116, 117, 85, 86), (126, 116, 86, 87), (127, 126, 87, 89), (128, 106, 104, 125), (129, 107, 88, 106), (130, 127, 89, 107), (108, 109, 131, 132), (133, 110, 90, 108), (109, 91, 111, 131), (134, 118, 98, 110), (111, 92, 112, 135), (112, 93, 113, 136), (113, 95, 115, 137), (96, 138, 114, 94), (115, 114, 130, 139), (138, 96, 65, 97), (126, 97, 78, 116), (116, 78, 79, 117), (117, 79, 70, 105), (118, 140, 141, 119), (142, 120, 99, 119), (143, 121, 100, 120), (144, 145, 122, 121), (145, 123, 101, 122), (146, 124, 102, 123), (147, 125, 103, 124), (127, 138, 97, 126), (148, 128, 125, 147), (149, 129, 106, 128), (139, 130, 107, 129), (130, 114, 138, 127), (133, 108, 132, 150), (132, 131, 151, 152), (153, 134, 110, 133), (131, 111, 135, 151), (154, 140, 118, 134), (135, 112, 136, 155), (136, 113, 137, 156), (137, 115, 139, 157), (140, 158, 159, 141), (160, 142, 119, 141), (161, 143, 120, 142), (162, 144, 121, 143), (163, 164, 145, 144), (164, 146, 123, 145), (165, 147, 124, 146), (166, 148, 147, 165), (167, 149, 128, 148), (157, 139, 129, 149), (153, 133, 150, 168), (150, 132, 152, 169), (152, 151, 170, 171), (172, 154, 134, 153), (151, 135, 155, 170), (173, 158, 140, 154), (155, 136, 156, 174), (156, 137, 157, 175), (158, 176, 177, 159), (178, 160, 141, 159), (179, 161, 142, 160), (180, 162, 143, 161), (181, 163, 144, 162), (182, 183, 164, 163), (183, 165, 146, 164), (184, 166, 165, 183), (185, 167, 148, 166), (175, 157, 149, 167), (172, 153, 168, 186), (168, 150, 169, 187), (169, 152, 171, 188), (171, 170, 189, 190), (191, 173, 154, 172), (170, 155, 174, 189), (192, 176, 158, 173), (174, 156, 175, 193), (176, 194, 195, 177), (196, 178, 159, 177), (197, 179, 160, 178), (198, 180, 161, 179), (199, 181, 162, 180), (200, 182, 163, 181), (201, 184, 183, 182), (202, 185, 166, 184), (193, 175, 167, 185), (191, 172, 186, 203), (186, 168, 187, 204), (187, 169, 188, 205), (188, 171, 190, 206), (190, 189, 207, 208), (209, 192, 173, 191), (189, 174, 193, 207), (210, 211, 176, 192), (211, 212, 194, 176), (194, 213, 214, 195), (215, 177, 195, 216), (217, 196, 177, 215), (218, 197, 178, 196), (219, 198, 179, 197), (220, 199, 180, 198), (221, 200, 181, 199), (222, 201, 182, 200), (223, 202, 184, 201), (207, 193, 185, 202), (209, 191, 203, 224), (203, 186, 204, 225), (204, 187, 205, 226), (205, 188, 206, 227), (206, 190, 208, 228), (208, 207, 202, 223), (229, 210, 192, 209), (230, 231, 211, 210), (231, 232, 212, 211), (212, 233, 213, 194), (213, 234, 235, 214), (216, 195, 214, 236), (237, 215, 216, 238), (239, 217, 215, 237), (240, 218, 196, 217), (241, 219, 197, 218), (242, 220, 198, 219), (243, 221, 199, 220), (244, 222, 200, 221), (245, 223, 201, 222), (229, 209, 224, 246), (224, 203, 225, 247), (225, 204, 226, 248), (226, 205, 227, 249), (227, 206, 228, 250), (228, 208, 223, 245), (251, 230, 210, 229), (252, 253, 231, 230), (253, 254, 232, 231), (232, 255, 233, 212), (233, 256, 234, 213), (234, 257, 258, 235), (236, 214, 235, 259), (238, 216, 236, 260), (261, 237, 238, 262), (263, 239, 237, 261), (264, 240, 217, 239), (265, 241, 218, 240), (266, 242, 219, 241), (267, 243, 220, 242), (268, 244, 221, 243), (269, 245, 222, 244), (251, 229, 246, 270), (246, 224, 247, 271), (247, 225, 248, 272), (248, 226, 249, 273), (249, 227, 250, 274), (250, 228, 245, 269), (275, 252, 230, 251), (276, 277, 253, 252), (277, 278, 254, 253), (254, 279, 255, 232), (255, 280, 256, 233), (256, 281, 257, 234), (257, 282, 283, 258), (259, 235, 258, 284), (260, 236, 259, 285), (262, 238, 260, 286), (287, 261, 262, 288), (289, 263, 261, 287), (290, 264, 239, 263), (291, 265, 240, 264), (292, 266, 241, 265), (293, 267, 242, 266), (294, 268, 243, 267), (295, 269, 244, 268), (275, 251, 270, 296), (270, 246, 271, 297), (271, 247, 272, 298), (272, 248, 273, 299), (273, 249, 274, 300), (274, 250, 269, 295), (301, 276, 252, 275), (277, 276, 302, 303), (278, 277, 303, 304), (278, 305, 279, 254), (279, 306, 280, 255), (280, 307, 281, 256), (281, 308, 282, 257), (282, 309, 310, 283), (284, 258, 283, 311), (285, 259, 284, 312), (286, 260, 285, 313), (288, 262, 286, 314), (315, 316, 287, 288), (316, 317, 289, 287), (318, 290, 263, 289), (319, 291, 264, 290), (320, 292, 265, 291), (321, 293, 266, 292), (322, 294, 267, 293), (323, 295, 268, 294), (275, 296, 352, 301), (296, 270, 297, 324), (297, 271, 298, 325), (298, 272, 299, 326), (299, 273, 300, 327), (300, 274, 295, 323), (301, 328, 302, 276), (303, 302, 329, 330), (305, 278, 304, 331), (304, 303, 330, 332), (305, 333, 306, 279), (306, 334, 307, 280), (307, 335, 308, 281), (308, 336, 309, 282), (309, 337, 338, 310), (311, 283, 310, 339), (312, 284, 311, 340), (313, 285, 312, 341), (314, 286, 313, 342), (343, 315, 288, 314), (344, 345, 316, 315), (345, 346, 317, 316), (289, 317, 388, 318), (318, 347, 319, 290), (348, 320, 291, 319), (349, 321, 292, 320), (350, 322, 293, 321), (351, 323, 294, 322), (296, 324, 394, 352), (324, 297, 325, 353), (325, 298, 326, 354), (326, 299, 327, 355), (327, 300, 323, 351), (328, 301, 352, 356), (328, 357, 329, 302), (330, 329, 358, 359), (333, 305, 331, 360), (331, 304, 332, 361), (332, 330, 359, 362), (333, 363, 334, 306), (334, 364, 335, 307), (335, 365, 336, 308), (336, 366, 337, 309), (337, 367, 368, 369, 370, 371, 372, 373, 374, 375, 376, 377, 378, 338), (339, 310, 338, 379), (340, 311, 339, 380), (341, 312, 340, 381), (342, 313, 341, 382), (383, 343, 314, 342), (384, 344, 315, 343), (385, 386, 345, 344), (386, 387, 346, 345), (317, 346, 429, 388), (347, 318, 388, 389), (347, 390, 348, 319), (391, 349, 320, 348), (392, 350, 321, 349), (393, 351, 322, 350), (324, 353, 435, 394), (353, 325, 354, 395), (354, 326, 355, 396), (355, 327, 351, 393), (357, 328, 356, 397), (357, 398, 358, 329), (359, 358, 399, 400), (363, 333, 360, 401), (360, 331, 361, 402), (361, 332, 362, 403), (362, 359, 400, 404), (363, 405, 364, 334), (364, 406, 365, 335), (365, 407, 366, 336), (366, 408, 367, 337), (367, 408, 409, 368), (368, 409, 410, 369), (369, 410, 411, 370), (370, 411, 412, 371), (371, 412, 413, 372), (372, 413, 414, 373), (373, 414, 415, 374), (374, 415, 416, 375), (375, 416, 417, 376), (376, 417, 418, 377), (377, 418, 419, 378), (379, 338, 378, 419), (380, 339, 379, 420), (381, 340, 380, 421), (382, 341, 381, 422), (423, 383, 342, 382), (424, 384, 343, 383), (425, 385, 344, 384), (426, 427, 386, 385), (427, 428, 387, 386), (346, 387, 469, 429), (390, 347, 389, 430), (391, 348, 390, 431), (432, 392, 349, 391), (433, 393, 350, 392), (394, 434, 356, 352), (353, 395, 475, 435), (395, 354, 396, 436), (396, 355, 393, 433), (397, 356, 434, 437), (357, 397, 476, 398), (398, 438, 399, 358), (400, 399, 439, 440), (405, 363, 401, 441), (401, 360, 402, 442), (402, 361, 403, 443), (403, 362, 404, 444), (404, 400, 440, 445), (405, 446, 406, 364), (406, 447, 407, 365), (407, 448, 408, 366), (408, 448, 449, 409), (409, 449, 450, 410), (410, 450, 451, 411), (411, 451, 452, 412), (412, 452, 453, 413), (413, 453, 454, 414), (414, 454, 455, 415), (415, 455, 456, 416), (416, 456, 457, 417), (417, 457, 458, 418), (418, 458, 459, 419), (420, 379, 419, 459), (421, 380, 420, 460), (422, 381, 421, 461), (462, 423, 382, 422), (463, 424, 383, 423), (464, 425, 384, 424), (465, 426, 385, 425), (466, 467, 427, 426), (467, 468, 428, 427), (389, 388, 429, 470), (431, 472, 432, 391), (473, 433, 392, 432), (434, 394, 435, 474), (436, 396, 433, 473), (438, 477, 439, 399), (440, 439, 478, 479), (446, 405, 441, 480), (441, 401, 442, 481), (442, 402, 443, 482), (443, 403, 444, 483), (444, 404, 445, 484), (445, 440, 479, 485), (446, 486, 447, 406), (447, 487, 448, 407), (448, 487, 488, 449), (449, 488, 489, 450), (450, 489, 490, 451), (451, 490, 491, 452), (452, 491, 492, 453), (453, 492, 493, 454), (454, 493, 494, 455), (455, 494, 495, 456), (456, 495, 496, 457), (457, 496, 497, 458), (458, 497, 498, 459), (460, 420, 459, 498), (461, 421, 460, 499), (500, 462, 422, 461), (501, 463, 423, 462), (502, 464, 424, 463), (503, 465, 425, 464), (504, 466, 426, 465), (505, 467, 466, 506), (507, 468, 467, 505), (428, 468, 542, 508), (508, 469, 387, 428), (469, 509, 470, 429), (470, 471, 430, 389), (430, 471, 544, 510), (510, 431, 390, 430), (431, 510, 545, 472), (472, 511, 473, 432), (437, 434, 474, 512), (435, 475, 546, 474), (513, 475, 395, 436), (513, 436, 473, 511), (514, 476, 397, 437), (515, 438, 398, 476), (438, 515, 549, 477), (439, 477, 516, 478), (486, 446, 480, 517), (480, 441, 481, 518), (481, 442, 482, 519), (482, 443, 483, 520), (483, 444, 484, 521), (484, 445, 485, 522), (486, 523, 487, 447), (488, 487, 523, 524), (489, 488, 524, 525), (490, 489, 525, 526), (491, 490, 526, 527), (492, 491, 527, 528), (492, 528, 529, 493), (494, 493, 529, 530), (495, 494, 530, 531), (496, 495, 531, 532), (497, 496, 532, 533), (498, 497, 533, 534), (499, 460, 498, 534), (535, 500, 461, 499), (536, 501, 462, 500), (537, 502, 463, 501), (538, 503, 464, 502), (539, 504, 465, 503), (506, 466, 504, 540), (541, 542, 468, 507), (469, 508, 568, 509), (509, 543, 471, 470), (472, 545, 547, 511), (514, 437, 512), (474, 546, 569, 512), (475, 513, 548, 546), (513, 511, 547, 548), (476, 514, 615, 515), (549, 550, 551, 516, 477), (486, 517, 619, 523), (517, 480, 518, 552), (518, 481, 519, 553), (519, 482, 520, 554), (520, 483, 521, 555), (521, 484, 522, 556), (557, 558, 529, 528), (535, 499, 534, 559), (560, 536, 500, 535), (561, 537, 501, 536), (562, 538, 502, 537), (563, 539, 503, 538), (540, 504, 539, 564), (565, 566, 542, 541, 567), (543, 544, 471), (548, 547, 570, 571, 572, 573, 574, 575, 576, 577, 578, 579, 580, 581, 582, 583, 584, 585, 586, 587, 588, 589, 590, 591, 592, 593, 594, 595, 596, 597, 598, 599, 600, 601, 602, 603, 604, 605, 606, 607, 608, 609, 610, 611, 612, 613, 614), (616, 617, 618, 550, 549), (552, 518, 553, 620), (553, 519, 554, 621), (554, 520, 555, 622), (555, 521, 556, 623), (527, 627, 557, 528), (628, 629, 630, 631, 632, 633, 634, 635, 636, 637, 638, 639, 640, 641, 642, 643, 644, 645, 646, 647, 648, 649, 650, 651, 652, 653, 654, 655, 656, 657, 658, 659, 660, 661, 662, 663, 664, 665, 666, 667, 668, 669, 670, 671, 672, 558, 557), (558, 673, 530, 529), (531, 530, 673, 674), (531, 674, 675, 532), (532, 675, 676, 533), (533, 676, 559, 534), (559, 677, 560, 535), (678, 561, 536, 560), (679, 562, 537, 561), (680, 563, 538, 562), (564, 539, 563, 681), (682, 683, 566, 565, 684), (566, 568, 508, 542), (685, 543, 509, 568), (543, 685, 686, 544), (686, 545, 510, 544), (615, 514, 512, 569), (614, 569, 546, 548), (570, 547, 545, 686), (571, 570, 683, 682, 687, 688, 689), (586, 585, 690, 691, 692, 693, 694, 695, 696, 697), (599, 598, 698, 699, 700, 701, 702, 703, 704, 705), (614, 613, 706, 707, 708, 617, 616), (616, 549, 515, 615), (619, 624, 524, 523), (709, 619, 517, 552), (552, 620, 755, 709), (620, 553, 621, 710), (621, 554, 622, 711), (622, 555, 623, 712), (624, 625, 525, 524), (626, 526, 525, 625), (627, 527, 526, 626), (628, 557, 627, 713), (714, 715, 716, 717, 718, 629, 628), (719, 720, 721, 722, 723, 644, 643, 724, 725, 726), (727, 728, 729, 730, 731, 657, 656, 732, 733, 734), (735, 736, 672, 671, 737, 738, 739), (673, 558, 672, 740), (677, 559, 676, 741), (677, 742, 678, 560), (743, 679, 561, 678), (744, 680, 562, 679), (681, 563, 680, 745), (683, 685, 568, 566), (569, 614, 616, 615), (570, 686, 685, 683), (694, 693, 746, 747, 748, 749), (702, 701, 750, 751, 752, 753), (709, 754, 624, 619), (620, 710, 789, 755), (710, 621, 711, 756), (711, 622, 712, 757), (625, 624, 754, 758), (625, 758, 759, 626), (713, 627, 626, 759), (628, 713, 791, 714), (760, 761, 762, 715, 714), (763, 764, 765, 720, 719, 766), (767, 768, 769, 728, 727, 770), (771, 772, 736, 735, 773), (740, 672, 736, 774), (674, 673, 740, 775), (674, 775, 776, 675), (741, 676, 675, 776), (677, 741, 807, 742), (743, 678, 742, 777), (778, 744, 679, 743), (745, 680, 744, 779), (748, 747, 780, 781, 782, 783), (752, 751, 784, 785, 786, 787), (755, 788, 754, 709), (710, 756, 792, 789), (756, 711, 757, 790), (713, 759, 813, 791), (714, 791, 814, 760), (792, 793, 794, 761, 760), (795, 796, 797, 764, 763, 798), (799, 800, 801, 768, 767, 802), (803, 804, 772, 771, 805), (736, 772, 819, 774), (774, 806, 775, 740), (741, 776, 806, 807), (742, 807, 819, 777), (777, 804, 778, 743), (779, 744, 778, 808), (782, 781, 809, 810), (786, 785, 811, 812), (788, 813, 758, 754), (755, 789, 814, 788), (792, 756, 790, 793), (759, 758, 813), (760, 814, 789, 792), (815, 816, 796, 795), (817, 818, 800, 799), (808, 778, 804, 803), (772, 804, 777, 819), (775, 806, 776), (810, 809, 820, 821), (812, 811, 822, 823), (788, 814, 791, 813), (824, 825, 816, 815), (826, 827, 818, 817), (807, 806, 774, 819), (821, 820, 828, 829), (823, 822, 830, 831), (832, 833, 825, 824), (834, 835, 827, 826), (829, 828, 836, 837), (831, 830, 838, 839), (840, 841, 833, 832), (842, 843, 835, 834), (837, 836, 844, 845), (839, 838, 846, 847), (847, 846, 841, 840), (845, 844, 843, 842), (787, 786, 812, 823, 831, 839, 847, 840, 832, 824, 815, 795, 798), (798, 763, 766, 753, 752, 787), (766, 719, 726, 703, 702, 753), (726, 725, 704, 703), (725, 724, 705, 704), (724, 643, 642, 600, 599, 705), (642, 641, 601, 600), (641, 640, 602, 601), (640, 639, 603, 602), (639, 638, 604, 603), (638, 637, 605, 604), (637, 636, 606, 605), (636, 635, 607, 606), (635, 634, 608, 607), (634, 633, 609, 608), (633, 632, 610, 609), (632, 631, 611, 610), (631, 630, 612, 611), (630, 629, 718, 706, 613, 612), (718, 717, 707, 706), (717, 716, 708, 707), (716, 715, 762, 618, 617, 708), (762, 761, 794, 551, 550, 618), (794, 793, 790, 757, 712, 623, 556, 522, 485, 479, 478, 516, 551), (567, 541, 507, 505, 506, 540, 564, 681, 745, 779, 808, 803, 805), (805, 771, 773, 684, 565, 567), (773, 735, 739, 687, 682, 684), (739, 738, 688, 687), (738, 737, 689, 688), (737, 671, 670, 572, 571, 689), (670, 669, 573, 572), (669, 668, 574, 573), (668, 667, 575, 574), (667, 666, 576, 575), (666, 665, 577, 576), (665, 664, 578, 577), (664, 663, 579, 578), (663, 662, 580, 579), (662, 661, 581, 580), (661, 660, 582, 581), (660, 659, 583, 582), (659, 658, 584, 583), (658, 657, 731, 690, 585, 584), (731, 730, 691, 690), (730, 729, 692, 691), (729, 728, 769, 746, 693, 692), (769, 768, 801, 780, 747, 746), (801, 800, 818, 827, 835, 843, 844, 836, 828, 820, 809, 781, 780), (783, 782, 810, 821, 829, 837, 845, 842, 834, 826, 817, 799, 802), (802, 767, 770, 749, 748, 783), (770, 727, 734, 695, 694, 749), (734, 733, 696, 695), (733, 732, 697, 696), (732, 656, 655, 587, 586, 697), (655, 654, 588, 587), (654, 653, 589, 588), (653, 652, 590, 589), (652, 651, 591, 590), (651, 650, 592, 591), (650, 649, 593, 592), (649, 648, 594, 593), (648, 647, 595, 594), (647, 646, 596, 595), (646, 645, 597, 596), (645, 644, 723, 698, 598, 597), (723, 722, 699, 698), (722, 721, 700, 699), (721, 720, 765, 750, 701, 700), (765, 764, 797, 784, 751, 750), (797, 796, 816, 825, 833, 841, 846, 838, 830, 822, 811, 785, 784)])
me_plane.use_remesh_preserve_volume = False
me_plane.use_remesh_preserve_attributes = False
me_plane.use_mirror_vertex_groups = False
me_plane.update()

# ---- objects
ob_cylinder = bpy.data.objects.new('Cylinder', me_cylinder)
ob_plane = bpy.data.objects.new('Plane', me_plane)
ob_lamp = bpy.data.objects.new('Lamp', light_lamp)

# ---- transforms, parenting, visibility, modifiers, constraints
ob_cylinder.location = (1.012, 0.2247, 0.7825)
ob_cylinder.rotation_euler = (1.571, 0.0, 0.0)
ob_cylinder.scale = (0.00125, 0.00125, 0.075)
ob_cylinder.lineart.crease_threshold = 0.0
ob_plane.location = (1.0, 0.2495, 0.7285)
ob_plane.lineart.crease_threshold = 0.0
ob_lamp.location = (4.076, 1.005, 5.904)
ob_lamp.rotation_euler = (0.6503, 0.05522, 1.866)
ob_lamp.lock_rotations_4d = False
ob_lamp.empty_display_type = 'ARROWS'
ob_lamp.color = (0.0, 0.0, 0.0, 0.0)
ob_lamp.lineart.crease_threshold = 0.0

# ---- collection membership
col_collection_1.objects.link(ob_cylinder)
col_collection_1.objects.link(ob_plane)
col_collection_1.objects.link(ob_lamp)

# ---- scene / render settings (as saved in the file)
scene.frame_start = 1; scene.frame_end = 250; scene.frame_set(103)
scene.render.engine = 'BLENDER_EEVEE_NEXT'
scene.render.resolution_percentage = 50
scene.render.dither_intensity = 0.0
scene.cycles.use_denoising = False
scene.cycles.samples = 10
scene.cycles.sampling_pattern = 'TABULATED_SOBOL'
scene.cycles.light_sampling_threshold = 0.0
scene.cycles.use_adaptive_sampling = False
scene.cycles.use_light_tree = False
scene.cycles.blur_glossy = 0.0
scene.cycles.pixel_filter_type = 'GAUSSIAN'
scene.cycles.sample_clamp_indirect = 0.0
scene.view_settings.view_transform = 'Standard'
bpy.context.view_layer.update()

# ---- added for rendering (the .blend has no active camera): camera
cam_auto = bpy.data.cameras.new('AutoCamera')
cam_auto.lens = 50.0
cam_auto.sensor_width = 36.0
cam_auto.clip_end = 1000.0
ob_auto_camera = bpy.data.objects.new('AutoCamera', cam_auto)
scene.collection.objects.link(ob_auto_camera)
ob_auto_camera.location = (1.21004, 0.00266895, 0.891812)
ob_auto_camera.rotation_euler = (1.09748, -7.21219e-08, 0.694738)
scene.camera = ob_auto_camera
bpy.context.view_layer.update()
